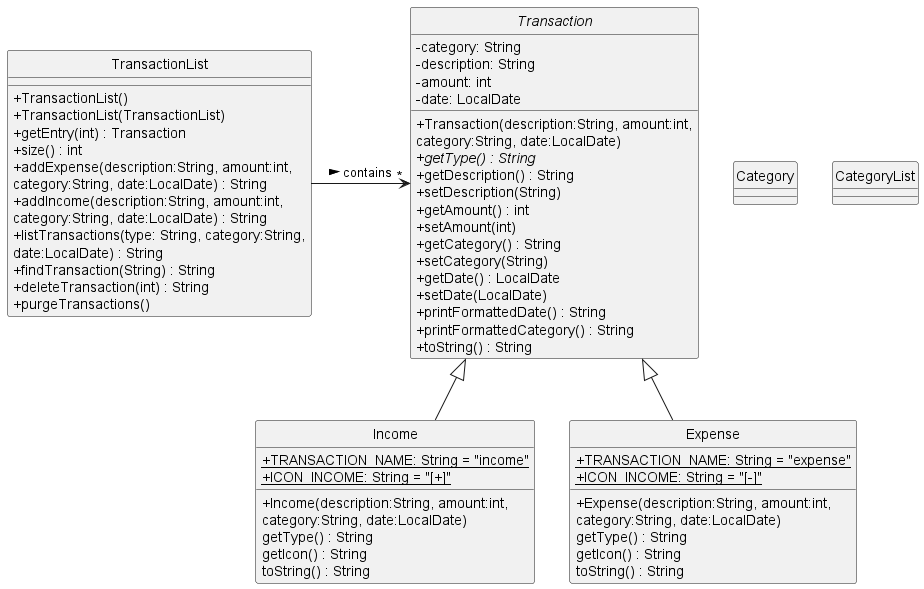

The diagram above was rendered by PlantUML. Its source (embedded in the PNG):
@startuml
!include Style.puml
class Category{

}

class CategoryList{

}

class TransactionList {
    + TransactionList()
    + TransactionList(TransactionList)
    + getEntry(int) : Transaction
    + size() : int
    + addExpense(description:String, amount:int,
              category:String, date:LocalDate) : String
    + addIncome(description:String, amount:int,
              category:String, date:LocalDate) : String
    + listTransactions(type: String, category:String,
              date:LocalDate) : String
    + findTransaction(String) : String
    + deleteTransaction(int) : String
    + purgeTransactions()
}

abstract class "Transaction"{
    - category: String
    - description: String
    - amount: int
    - date: LocalDate
    + Transaction(description:String, amount:int,
          category:String, date:LocalDate)
    + getType() : String {abstract}
    + getDescription() : String
    + setDescription(String)
    + getAmount() : int
    + setAmount(int)
    + getCategory() : String
    + setCategory(String)
    + getDate() : LocalDate
    + setDate(LocalDate)
    + printFormattedDate() : String
    + printFormattedCategory() : String
    + toString() : String
}

class Income {
    + TRANSACTION_NAME: String = "income"{static}
    + ICON_INCOME: String = "[+]" {static}
    + Income(description:String, amount:int,
              category:String, date:LocalDate)
      getType() : String
      getIcon() : String
      toString() : String
}

class Expense {
    + TRANSACTION_NAME: String = "expense"{static}
    + ICON_INCOME: String = "[-]" {static}
    + Expense(description:String, amount:int,
              category:String, date:LocalDate)
      getType() : String
      getIcon() : String
      toString() : String
}


Income -up-|> "Transaction"
Expense -up-|> "Transaction"

TransactionList -> "*" "Transaction" : contains >

@enduml